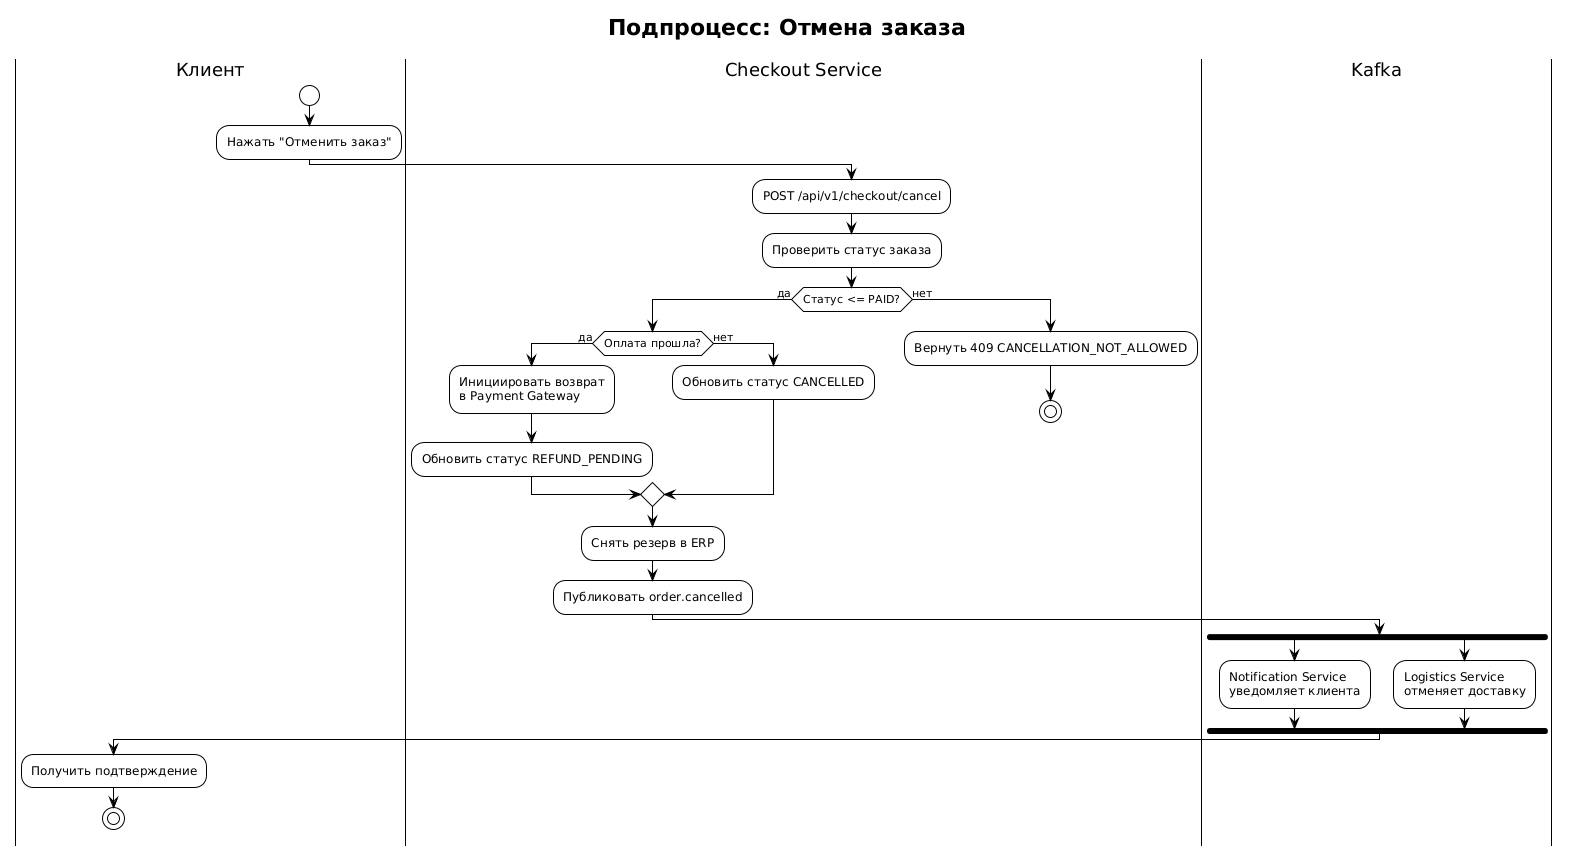

The diagram above was rendered by PlantUML. Its source (embedded in the PNG):
@startuml
!theme plain
title Подпроцесс: Отмена заказа

|Клиент|
start
:Нажать "Отменить заказ";

|Checkout Service|
:POST /api/v1/checkout/cancel;
:Проверить статус заказа;

if (Статус <= PAID?) then (да)
  if (Оплата прошла?) then (да)
    :Инициировать возврат\nв Payment Gateway;
    :Обновить статус REFUND_PENDING;
  else (нет)
    :Обновить статус CANCELLED;
  endif

  :Снять резерв в ERP;
  :Публиковать order.cancelled;

  |Kafka|
  fork
    :Notification Service\nуведомляет клиента;
  fork again
    :Logistics Service\nотменяет доставку;
  end fork

  |Клиент|
  :Получить подтверждение;
  stop
else (нет)
  |Checkout Service|
  :Вернуть 409 CANCELLATION_NOT_ALLOWED;
  stop
endif
@enduml